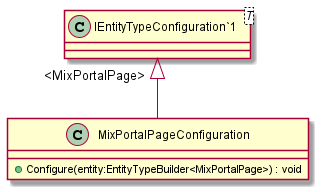

The diagram above was rendered by PlantUML. Its source (embedded in the PNG):
@startuml
class MixPortalPageConfiguration {
    + Configure(entity:EntityTypeBuilder<MixPortalPage>) : void
}
class "IEntityTypeConfiguration`1"<T> {
}
"IEntityTypeConfiguration`1" "<MixPortalPage>" <|-- MixPortalPageConfiguration
@enduml